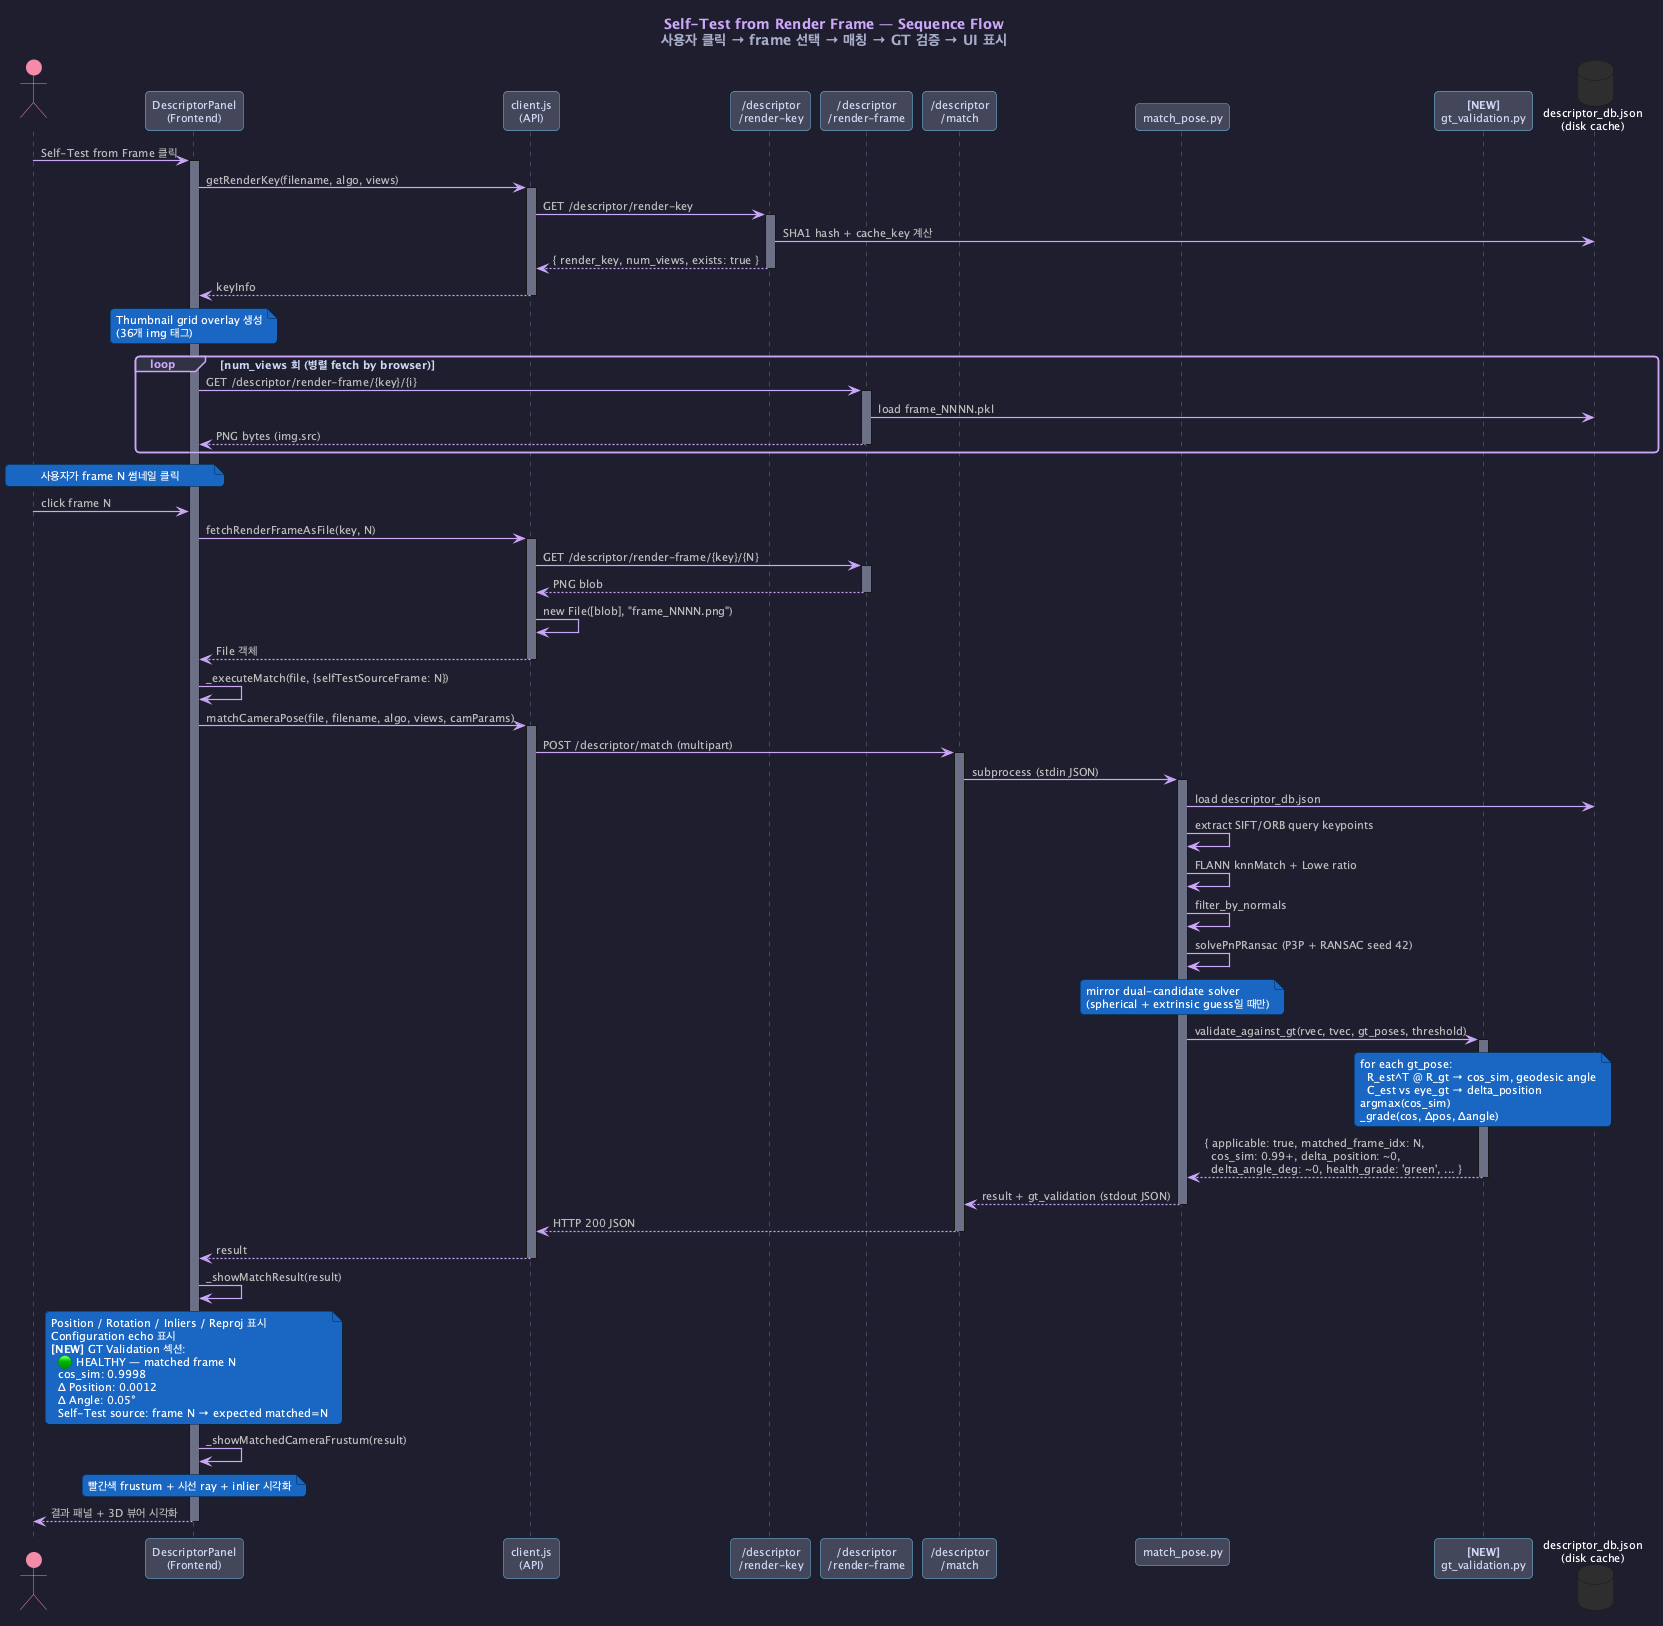

The diagram above was rendered by PlantUML. Its source (embedded in the PNG):
@startuml sequence
!theme reddress-darkblue
skinparam backgroundColor #1e1e2e
skinparam defaultFontName "JetBrains Mono"
skinparam defaultFontSize 11
skinparam shadowing false
skinparam roundCorner 8

skinparam sequence {
  ArrowColor #cba6f7
  ArrowThickness 1.2
  ActorBackgroundColor #f38ba8
  ActorBorderColor #f38ba8
  ActorFontColor #1e1e2e
  ParticipantBackgroundColor #45475a
  ParticipantBorderColor #74c7ec
  ParticipantFontColor #cdd6f4
  LifeLineBackgroundColor #6c7086
  LifeLineBorderColor #6c7086
  GroupBackgroundColor #313244
  GroupBorderColor #cba6f7
  GroupFontColor #cdd6f4
  GroupHeaderFontColor #cba6f7
  NoteBackgroundColor #585b70
  NoteBorderColor #6c7086
  NoteFontColor #cdd6f4
}

title <color:#cba6f7>**Self-Test from Render Frame — Sequence Flow**</color>\n<color:#a6adc8>사용자 클릭 → frame 선택 → 매칭 → GT 검증 → UI 표시</color>

actor "User" as U
participant "DescriptorPanel\n(Frontend)" as DP
participant "client.js\n(API)" as CL
participant "/descriptor\n/render-key" as RK
participant "/descriptor\n/render-frame" as RF
participant "/descriptor\n/match" as MA
participant "match_pose.py" as MP
participant "**[NEW]**\ngt_validation.py" as GV
database "descriptor_db.json\n(disk cache)" as DB

U -> DP : Self-Test from Frame 클릭
activate DP

DP -> CL : getRenderKey(filename, algo, views)
activate CL
CL -> RK : GET /descriptor/render-key
activate RK
RK -> DB : SHA1 hash + cache_key 계산
RK --> CL : { render_key, num_views, exists: true }
deactivate RK
CL --> DP : keyInfo
deactivate CL

note over DP : Thumbnail grid overlay 생성\n(36개 img 태그)

loop num_views 회 (병렬 fetch by browser)
  DP -> RF : GET /descriptor/render-frame/{key}/{i}
  activate RF
  RF -> DB : load frame_NNNN.pkl
  RF --> DP : PNG bytes (img.src)
  deactivate RF
end

note over U,DP : 사용자가 frame N 썸네일 클릭

U -> DP : click frame N
DP -> CL : fetchRenderFrameAsFile(key, N)
activate CL
CL -> RF : GET /descriptor/render-frame/{key}/{N}
activate RF
RF --> CL : PNG blob
deactivate RF
CL -> CL : new File([blob], "frame_NNNN.png")
CL --> DP : File 객체
deactivate CL

DP -> DP : _executeMatch(file, {selfTestSourceFrame: N})

DP -> CL : matchCameraPose(file, filename, algo, views, camParams)
activate CL
CL -> MA : POST /descriptor/match (multipart)
activate MA
MA -> MP : subprocess (stdin JSON)
activate MP

MP -> DB : load descriptor_db.json
MP -> MP : extract SIFT/ORB query keypoints
MP -> MP : FLANN knnMatch + Lowe ratio
MP -> MP : filter_by_normals
MP -> MP : solvePnPRansac (P3P + RANSAC seed 42)

note over MP : mirror dual-candidate solver\n(spherical + extrinsic guess일 때만)

MP -> GV : validate_against_gt(rvec, tvec, gt_poses, threshold)
activate GV
note over GV
  for each gt_pose:
    R_est^T @ R_gt → cos_sim, geodesic angle
    C_est vs eye_gt → delta_position
  argmax(cos_sim)
  _grade(cos, Δpos, Δangle)
end note

GV --> MP : { applicable: true, matched_frame_idx: N,\n  cos_sim: 0.99+, delta_position: ~0,\n  delta_angle_deg: ~0, health_grade: 'green', ... }
deactivate GV

MP --> MA : result + gt_validation (stdout JSON)
deactivate MP
MA --> CL : HTTP 200 JSON
deactivate MA

CL --> DP : result
deactivate CL

DP -> DP : _showMatchResult(result)
note over DP
  Position / Rotation / Inliers / Reproj 표시
  Configuration echo 표시
  **[NEW]** GT Validation 섹션:
    🟢 HEALTHY — matched frame N
    cos_sim: 0.9998
    Δ Position: 0.0012
    Δ Angle: 0.05°
    Self-Test source: frame N → expected matched=N
end note

DP -> DP : _showMatchedCameraFrustum(result)
note over DP : 빨간색 frustum + 시선 ray + inlier 시각화

DP --> U : 결과 패널 + 3D 뷰어 시각화
deactivate DP

@enduml